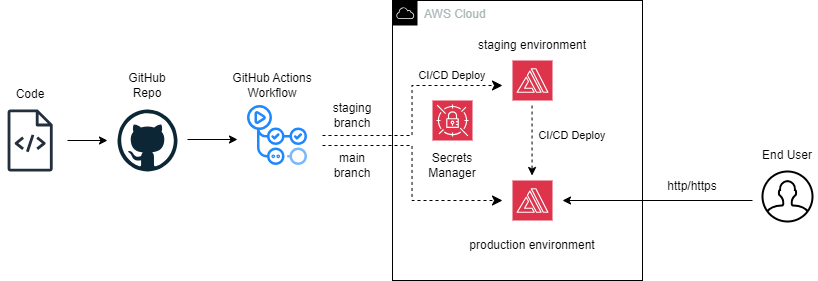

The diagram above was exported from draw.io. Its source (the exported page's mxGraphModel, read from the mxfile embedded in the PNG):
<mxGraphModel dx="1439" dy="718" grid="1" gridSize="10" guides="1" tooltips="1" connect="1" arrows="1" fold="1" page="1" pageScale="1" pageWidth="850" pageHeight="1100" math="0" shadow="0">
  <root>
    <mxCell id="0" />
    <mxCell id="1" parent="0" />
    <mxCell id="88" value="AWS Cloud" style="sketch=0;outlineConnect=0;gradientColor=none;html=1;whiteSpace=wrap;fontSize=12;fontStyle=0;shape=mxgraph.aws4.group;grIcon=mxgraph.aws4.group_aws_cloud;strokeColor=#000000;fillColor=none;verticalAlign=top;align=left;spacingLeft=30;fontColor=#AAB7B8;dashed=0;" vertex="1" parent="1">
      <mxGeometry x="445" y="430" width="250" height="280" as="geometry" />
    </mxCell>
    <mxCell id="89" value="" style="sketch=0;points=[[0,0,0],[0.25,0,0],[0.5,0,0],[0.75,0,0],[1,0,0],[0,1,0],[0.25,1,0],[0.5,1,0],[0.75,1,0],[1,1,0],[0,0.25,0],[0,0.5,0],[0,0.75,0],[1,0.25,0],[1,0.5,0],[1,0.75,0]];outlineConnect=0;fontColor=#232F3E;fillColor=#DD344C;strokeColor=#ffffff;dashed=0;verticalLabelPosition=bottom;verticalAlign=top;align=center;html=1;fontSize=12;fontStyle=0;aspect=fixed;shape=mxgraph.aws4.resourceIcon;resIcon=mxgraph.aws4.amplify;" vertex="1" parent="1">
      <mxGeometry x="565" y="490" width="40" height="40" as="geometry" />
    </mxCell>
    <mxCell id="90" value="" style="dashed=0;outlineConnect=0;html=1;align=center;labelPosition=center;verticalLabelPosition=bottom;verticalAlign=top;shape=mxgraph.weblogos.github" vertex="1" parent="1">
      <mxGeometry x="170" y="539" width="60" height="62" as="geometry" />
    </mxCell>
    <mxCell id="91" value="" style="sketch=0;outlineConnect=0;fontColor=#232F3E;gradientColor=none;fillColor=#232F3D;strokeColor=none;dashed=0;verticalLabelPosition=bottom;verticalAlign=top;align=center;html=1;fontSize=12;fontStyle=0;aspect=fixed;pointerEvents=1;shape=mxgraph.aws4.source_code;" vertex="1" parent="1">
      <mxGeometry x="60" y="539" width="45.31" height="62" as="geometry" />
    </mxCell>
    <mxCell id="92" value="" style="endArrow=classic;html=1;" edge="1" parent="1">
      <mxGeometry width="50" height="50" relative="1" as="geometry">
        <mxPoint x="120" y="570" as="sourcePoint" />
        <mxPoint x="160" y="570" as="targetPoint" />
      </mxGeometry>
    </mxCell>
    <mxCell id="93" value="" style="edgeStyle=elbowEdgeStyle;elbow=horizontal;endArrow=classic;html=1;curved=0;rounded=0;endSize=8;startSize=8;dashed=1;" edge="1" parent="1">
      <mxGeometry width="50" height="50" relative="1" as="geometry">
        <mxPoint x="375" y="565" as="sourcePoint" />
        <mxPoint x="555" y="515" as="targetPoint" />
      </mxGeometry>
    </mxCell>
    <mxCell id="94" value="" style="edgeStyle=elbowEdgeStyle;elbow=horizontal;endArrow=classic;html=1;curved=0;rounded=0;endSize=8;startSize=8;dashed=1;" edge="1" parent="1">
      <mxGeometry width="50" height="50" relative="1" as="geometry">
        <mxPoint x="375" y="575" as="sourcePoint" />
        <mxPoint x="555" y="630" as="targetPoint" />
      </mxGeometry>
    </mxCell>
    <mxCell id="95" value="staging branch" style="text;html=1;align=center;verticalAlign=middle;whiteSpace=wrap;rounded=0;" vertex="1" parent="1">
      <mxGeometry x="375" y="530" width="60" height="30" as="geometry" />
    </mxCell>
    <mxCell id="96" value="main branch" style="text;html=1;align=center;verticalAlign=middle;whiteSpace=wrap;rounded=0;" vertex="1" parent="1">
      <mxGeometry x="375" y="580" width="60" height="30" as="geometry" />
    </mxCell>
    <mxCell id="97" value="" style="sketch=0;points=[[0,0,0],[0.25,0,0],[0.5,0,0],[0.75,0,0],[1,0,0],[0,1,0],[0.25,1,0],[0.5,1,0],[0.75,1,0],[1,1,0],[0,0.25,0],[0,0.5,0],[0,0.75,0],[1,0.25,0],[1,0.5,0],[1,0.75,0]];outlineConnect=0;fontColor=#232F3E;fillColor=#DD344C;strokeColor=#ffffff;dashed=0;verticalLabelPosition=bottom;verticalAlign=top;align=center;html=1;fontSize=12;fontStyle=0;aspect=fixed;shape=mxgraph.aws4.resourceIcon;resIcon=mxgraph.aws4.amplify;" vertex="1" parent="1">
      <mxGeometry x="565" y="610" width="40" height="40" as="geometry" />
    </mxCell>
    <mxCell id="98" value="staging environment" style="text;html=1;align=center;verticalAlign=middle;whiteSpace=wrap;rounded=0;" vertex="1" parent="1">
      <mxGeometry x="525" y="460" width="120" height="30" as="geometry" />
    </mxCell>
    <mxCell id="99" value="production environment" style="text;html=1;align=center;verticalAlign=middle;whiteSpace=wrap;rounded=0;" vertex="1" parent="1">
      <mxGeometry x="520" y="660" width="130" height="30" as="geometry" />
    </mxCell>
    <mxCell id="100" value="" style="endArrow=classic;html=1;" edge="1" parent="1">
      <mxGeometry width="50" height="50" relative="1" as="geometry">
        <mxPoint x="805" y="630" as="sourcePoint" />
        <mxPoint x="615" y="630" as="targetPoint" />
      </mxGeometry>
    </mxCell>
    <mxCell id="101" value="http/https" style="text;html=1;align=center;verticalAlign=middle;whiteSpace=wrap;rounded=0;" vertex="1" parent="1">
      <mxGeometry x="695" y="601" width="100" height="30" as="geometry" />
    </mxCell>
    <mxCell id="102" value="" style="endArrow=classic;html=1;dashed=1;" edge="1" parent="1">
      <mxGeometry width="50" height="50" relative="1" as="geometry">
        <mxPoint x="584.55" y="535" as="sourcePoint" />
        <mxPoint x="584.55" y="605" as="targetPoint" />
      </mxGeometry>
    </mxCell>
    <mxCell id="103" value="" style="html=1;verticalLabelPosition=bottom;align=center;labelBackgroundColor=#ffffff;verticalAlign=top;strokeWidth=2;strokeColor=#000000;shadow=0;dashed=0;shape=mxgraph.ios7.icons.user;" vertex="1" parent="1">
      <mxGeometry x="815" y="601" width="50" height="50" as="geometry" />
    </mxCell>
    <mxCell id="104" value="End User" style="text;html=1;align=center;verticalAlign=middle;whiteSpace=wrap;rounded=0;" vertex="1" parent="1">
      <mxGeometry x="810" y="570" width="60" height="30" as="geometry" />
    </mxCell>
    <mxCell id="105" value="Code" style="text;html=1;align=center;verticalAlign=middle;whiteSpace=wrap;rounded=0;" vertex="1" parent="1">
      <mxGeometry x="52.65" y="509" width="60" height="30" as="geometry" />
    </mxCell>
    <mxCell id="106" value="GitHub Repo" style="text;html=1;align=center;verticalAlign=middle;whiteSpace=wrap;rounded=0;" vertex="1" parent="1">
      <mxGeometry x="170" y="500" width="60" height="30" as="geometry" />
    </mxCell>
    <mxCell id="107" value="CI/CD Deploy" style="text;html=1;align=center;verticalAlign=middle;whiteSpace=wrap;rounded=0;strokeWidth=1;fontSize=11;" vertex="1" parent="1">
      <mxGeometry x="465" y="490" width="80" height="30" as="geometry" />
    </mxCell>
    <mxCell id="108" value="CI/CD Deploy" style="text;html=1;align=center;verticalAlign=middle;whiteSpace=wrap;rounded=0;fontSize=11;" vertex="1" parent="1">
      <mxGeometry x="585" y="550" width="80" height="30" as="geometry" />
    </mxCell>
    <mxCell id="109" value="" style="sketch=0;points=[[0,0,0],[0.25,0,0],[0.5,0,0],[0.75,0,0],[1,0,0],[0,1,0],[0.25,1,0],[0.5,1,0],[0.75,1,0],[1,1,0],[0,0.25,0],[0,0.5,0],[0,0.75,0],[1,0.25,0],[1,0.5,0],[1,0.75,0]];outlineConnect=0;fontColor=#232F3E;fillColor=#DD344C;strokeColor=#ffffff;dashed=0;verticalLabelPosition=bottom;verticalAlign=top;align=center;html=1;fontSize=12;fontStyle=0;aspect=fixed;shape=mxgraph.aws4.resourceIcon;resIcon=mxgraph.aws4.secrets_manager;" vertex="1" parent="1">
      <mxGeometry x="485" y="530" width="40" height="40" as="geometry" />
    </mxCell>
    <mxCell id="110" value="Secrets Manager" style="text;html=1;align=center;verticalAlign=middle;whiteSpace=wrap;rounded=0;" vertex="1" parent="1">
      <mxGeometry x="475" y="580" width="60" height="30" as="geometry" />
    </mxCell>
    <mxCell id="111" value="" style="shape=image;verticalLabelPosition=bottom;verticalAlign=top;imageAspect=0;aspect=fixed;image=data:image/svg+xml,(base64 omitted: 3804 chars)" vertex="1" parent="1">
      <mxGeometry x="300" y="535" width="60" height="60" as="geometry" />
    </mxCell>
    <mxCell id="112" value="GitHub Actions Workflow" style="text;html=1;align=center;verticalAlign=middle;whiteSpace=wrap;rounded=0;" vertex="1" parent="1">
      <mxGeometry x="280" y="500" width="90" height="30" as="geometry" />
    </mxCell>
    <mxCell id="113" value="" style="endArrow=classic;html=1;" edge="1" parent="1">
      <mxGeometry width="50" height="50" relative="1" as="geometry">
        <mxPoint x="240" y="569" as="sourcePoint" />
        <mxPoint x="290" y="569" as="targetPoint" />
      </mxGeometry>
    </mxCell>
  </root>
</mxGraphModel>